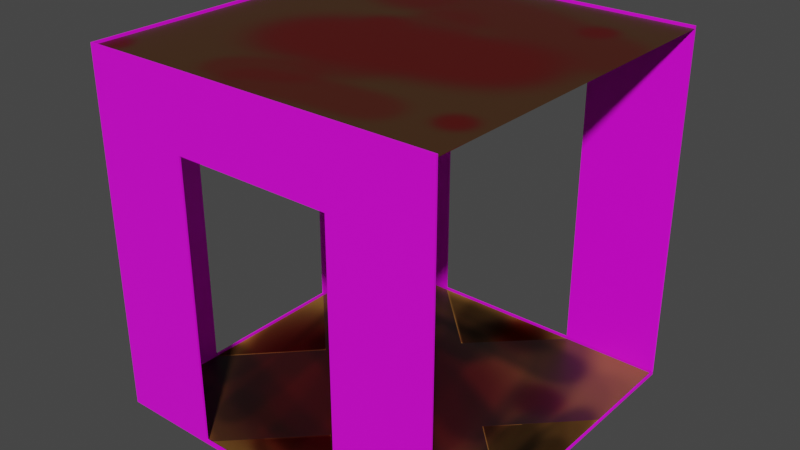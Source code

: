 # Source: Room_2.blend  (saved by Blender 4.1.24; exported with 4.5.12 LTS)
import bpy
from mathutils import Matrix  # noqa: F401  (used for matrix-valued properties, if any)

bpy.ops.wm.read_factory_settings(use_empty=True)
scene = bpy.context.scene
scene.name = 'Scene'

# ---- collections
col_collection = bpy.data.collections.new('Collection'); scene.collection.children.link(col_collection)

# ---- images (referenced by path relative to the original .blend; pixels are not part of the script)
import os
ASSET_DIR = os.environ.get("B2B_ASSET_DIR", "")  # directory of the original .blend (textures are referenced by path, not embedded)
HERE = os.path.dirname(os.path.abspath(__file__))  # packed textures are extracted next to this script under _unpacked/

def load_image(name, relpath, width, height, colorspace="sRGB"):
    """Load a texture the original file referenced (path relative to the .blend, or extracted next to this script)."""
    p = next((c for c in (os.path.join(HERE, relpath), os.path.join(ASSET_DIR, relpath)) if relpath and os.path.exists(c)), "")
    if p:
        img = bpy.data.images.load(p, check_existing=True)
        img.name = name
    else:  # same state as the original file: an image datablock whose file is absent (Cycles renders it pink)
        img = bpy.data.images.new(name, width, height)
        img.source = "FILE"
        img.filepath = "//" + (relpath or name)
    img.colorspace_settings.name = colorspace
    return img
img_43650604_grunge_red_brick_wall_texture_background_with_vintage = load_image('43650604-grunge-red-brick-wall-texture-background-with-vintage-', '43650604-grunge-red-brick-wall-texture-background-with-vintage-and-vignette-tone-horror-background.jpg', 1024, 1024, 'sRGB')
img_untitled_002 = load_image('Untitled.002', '_unpacked/Untitled.458c80df.png', 1024, 1024, 'sRGB')
img_untitled_001 = load_image('Untitled.001', '_unpacked/Untitled.010b44d7.png', 1024, 1024, 'sRGB')
img_untitled_004 = load_image('Untitled.004', '_unpacked/Untitled.bebf24ba.png', 1024, 1024, 'sRGB')

# ---- materials (node trees are filled in below, after node groups)
mat_material_003 = bpy.data.materials.new('Material.003')
mat_material_003.use_transparent_shadow = False
mat_material_001 = bpy.data.materials.new('Material.001')
mat_material_001.use_transparent_shadow = False
mat_material_002 = bpy.data.materials.new('Material.002')
mat_material_002.use_transparent_shadow = False
mat_material = bpy.data.materials.new('Material')
mat_material.use_transparent_shadow = False

# ---- material node trees
mat_material_003.use_nodes = True; mat_material_003.node_tree.nodes.clear()
_N = mat_material_003.node_tree.nodes; _L = mat_material_003.node_tree.links
n0 = _N.new('ShaderNodeOutputMaterial'); n0.name = 'Material Output'; n0.location = (300, 300)
n1 = _N.new('ShaderNodeBsdfPrincipled'); n1.name = 'Principled BSDF'; n1.location = (10, 300)
n1.distribution = 'GGX'
n1.subsurface_method = 'RANDOM_WALK_SKIN'
n1.inputs[3].default_value = 1.45
n1.inputs[27].default_value = (0.0, 0.0, 0.0, 1.0)
n1.inputs[28].default_value = 1.0
n2 = _N.new('ShaderNodeTexImage'); n2.name = 'Image Texture.001'; n2.location = (-316, 217)
n2.image = img_43650604_grunge_red_brick_wall_texture_background_with_vintage
_L.new(n1.outputs[0], n0.inputs[0])
_L.new(n2.outputs[0], n1.inputs[0])
n0.is_active_output = True
mat_material_001.use_nodes = True; mat_material_001.node_tree.nodes.clear()
_N = mat_material_001.node_tree.nodes; _L = mat_material_001.node_tree.links
n0 = _N.new('ShaderNodeOutputMaterial'); n0.name = 'Material Output'; n0.location = (300, 300)
n1 = _N.new('ShaderNodeBsdfPrincipled'); n1.name = 'Principled BSDF'; n1.location = (10, 300)
n1.distribution = 'GGX'
n1.subsurface_method = 'RANDOM_WALK_SKIN'
n1.inputs[3].default_value = 1.45
n1.inputs[27].default_value = (0.0, 0.0, 0.0, 1.0)
n1.inputs[28].default_value = 1.0
n2 = _N.new('ShaderNodeTexImage'); n2.name = 'Image Texture'; n2.location = (-324, 232)
n2.image = img_untitled_002
_L.new(n1.outputs[0], n0.inputs[0])
_L.new(n2.outputs[0], n1.inputs[0])
n0.is_active_output = True
mat_material_002.use_nodes = True; mat_material_002.node_tree.nodes.clear()
_N = mat_material_002.node_tree.nodes; _L = mat_material_002.node_tree.links
n0 = _N.new('ShaderNodeOutputMaterial'); n0.name = 'Material Output'; n0.location = (300, 300)
n1 = _N.new('ShaderNodeTexImage'); n1.name = 'Image Texture'; n1.location = (-330, 239)
n1.image = img_untitled_001
n2 = _N.new('ShaderNodeBsdfPrincipled'); n2.name = 'Principled BSDF'; n2.location = (10, 300)
n2.distribution = 'GGX'
n2.subsurface_method = 'RANDOM_WALK_SKIN'
n2.inputs[2].default_value = 0.0
n2.inputs[3].default_value = 1.45
n2.inputs[13].default_value = 0.0
n2.inputs[27].default_value = (0.0, 0.0, 0.0, 1.0)
n2.inputs[28].default_value = 1.0
_L.new(n2.outputs[0], n0.inputs[0])
_L.new(n1.outputs[0], n2.inputs[0])
n0.is_active_output = True
mat_material.use_nodes = True; mat_material.node_tree.nodes.clear()
_N = mat_material.node_tree.nodes; _L = mat_material.node_tree.links
n0 = _N.new('ShaderNodeBsdfPrincipled'); n0.name = 'Principled BSDF'; n0.location = (10, 300)
n0.distribution = 'GGX'
n0.subsurface_method = 'RANDOM_WALK_SKIN'
n0.inputs[3].default_value = 1.45
n0.inputs[27].default_value = (0.0, 0.0, 0.0, 1.0)
n0.inputs[28].default_value = 1.0
n1 = _N.new('ShaderNodeOutputMaterial'); n1.name = 'Material Output'; n1.location = (300, 300)
n2 = _N.new('ShaderNodeTexImage'); n2.name = 'Image Texture'; n2.location = (-366, 257)
n2.image = img_untitled_004
_L.new(n0.outputs[0], n1.inputs[0])
_L.new(n2.outputs[0], n0.inputs[0])
n1.is_active_output = True

# ---- world
world_world = bpy.data.worlds.new('World'); scene.world = world_world
world_world.use_nodes = True; world_world.node_tree.nodes.clear()
_N = world_world.node_tree.nodes; _L = world_world.node_tree.links
n0 = _N.new('ShaderNodeOutputWorld'); n0.name = 'World Output'; n0.location = (300, 300)
n1 = _N.new('ShaderNodeBackground'); n1.name = 'Background'; n1.location = (10, 300)
n1.inputs[0].default_value = (0.05088, 0.05088, 0.05088, 1.0)
_L.new(n1.outputs[0], n0.inputs[0])
n0.is_active_output = True
world_world.color = (0.05088, 0.05088, 0.05088)
world_world.use_sun_shadow = False
world_world.sun_shadow_jitter_overblur = 0.0

# ---- meshes
me_cube = bpy.data.meshes.new('Cube')
me_cube.from_pydata([(1.0, 1.0, 1.0), (1.0, 1.0, -1.0), (1.0, -1.0, 1.0), (1.0, -1.0, -1.0), (-1.0, 1.0, 1.0), (-1.0, 1.0, -1.0), (-1.0, -1.0, 1.0), (-1.0, -1.0, -1.0), (0.0, 0.0, -1.0), (-1.0, -0.4428, -1.0), (-1.0, 0.4428, -1.0), (-0.5572, 0.0, -1.0), (-1.0, 0.4428, 1.0), (-1.0, -0.4428, 1.0), (-0.443, -1.0, 1.0), (0.443, -1.0, 1.0), (0.443, -1.0, -1.0), (-0.443, -1.0, -1.0), (0.0, -0.557, -1.0), (1.0, 0.443, -1.0), (1.0, -0.443, -1.0), (0.557, 0.0, -1.0), (-0.443, 1.0, -1.0), (0.443, 1.0, -1.0), (0.0, 0.557, -1.0), (0.443, 1.0, 1.0), (-0.443, 1.0, 1.0), (1.0, 1.0, 0.5926), (-1.0, -1.0, 0.5926), (1.0, -1.0, 0.5926), (-1.0, 1.0, 0.5926), (-1.0, 0.4428, 0.5926), (-1.0, -0.4428, 0.5926), (-0.443, -1.0, 0.5926), (0.443, -1.0, 0.5926), (0.443, 1.0, 0.5926), (-0.443, 1.0, 0.5926), (1.0, 1.0, -0.9781), (1.0, -1.0, -0.9781), (-1.0, 1.0, -0.9781), (-1.0, 0.4428, -0.9781), (-0.443, -1.0, -0.9781), (1.0, -0.443, -0.9903), (0.443, 1.0, -0.9781), (-1.0, -1.0, -0.9781), (-1.0, -0.4428, -0.9781), (0.443, -1.0, -0.9781), (1.0, 0.443, -0.9903), (-0.443, 1.0, -0.9781)], [], [(29, 2, 15, 34), (28, 6, 13, 32), (9, 11, 8, 18, 17, 7), (5, 22, 24, 8, 11, 10), (8, 21, 20, 3, 16, 18), (35, 25, 0, 27), (24, 23, 1, 19, 21, 8), (31, 12, 4, 30), (9, 10, 11), (40, 10, 9, 45), (16, 17, 18), (41, 17, 16, 46), (33, 14, 6, 28), (19, 20, 21), (42, 20, 19, 47), (22, 23, 24), (43, 23, 22, 48), (30, 4, 26, 36), (39, 30, 36, 48), (25, 35, 36, 26), (41, 33, 28, 44), (14, 33, 34, 15), (12, 31, 32, 13), (40, 31, 30, 39), (43, 35, 27, 37), (44, 28, 32, 45), (38, 29, 34, 46), (3, 38, 46, 16), (7, 44, 45, 9), (1, 37, 47, 19), (23, 43, 37, 1), (10, 40, 39, 5), (17, 41, 44, 7), (20, 42, 38, 3), (5, 39, 48, 22)])
me_cube.polygons.foreach_set('material_index', [0, 0, 1, 1, 1, 0, 1, 0, 2, 0, 2, 0, 0, 2, 0, 2, 0, 0, 0, 0, 0, 0, 0, 0, 0, 0, 0, 0, 0, 0, 0, 0, 0, 0, 0])
_uv = me_cube.uv_layers.new(name='UVMap')
_uv.uv.foreach_set('vector', [0.5, 0.75, 0.625, 0.75, 0.625, 0.8196, 0.5, 0.8196, 0.5, 0.0, 0.625, 0.0, 0.625, 0.06965, 0.5, 0.06965, 0.125, 0.6803, 0.1803, 0.625, 0.25, 0.625, 0.25, 0.6946, 0.1946, 0.75, 0.125, 0.75, 0.125, 0.5, 0.1946, 0.5, 0.25, 0.5554, 0.25, 0.625, 0.1803, 0.625, 0.125, 0.5697, 0.25, 0.625, 0.3196, 0.625, 0.375, 0.6804, 0.375, 0.75, 0.3054, 0.75, 0.25, 0.6946, 0.5, 0.4304, 0.625, 0.4304, 0.625, 0.5, 0.5, 0.5, 0.25, 0.5554, 0.3054, 0.5, 0.375, 0.5, 0.375, 0.5696, 0.3196, 0.625, 0.25, 0.625, 0.5, 0.1803, 0.625, 0.1803, 0.625, 0.25, 0.5, 0.25, 0.125, 0.6803, 0.125, 0.625, 0.1803, 0.625, 0.4375, 0.1803, 0.375, 0.1803, 0.375, 0.06965, 0.4375, 0.06965, 0.25, 0.75, 0.1946, 0.75, 0.25, 0.6946, 0.4375, 0.9304, 0.375, 0.9304, 0.375, 0.8196, 0.4375, 0.8196, 0.5, 0.9304, 0.625, 0.9304, 0.625, 1.0, 0.5, 1.0, 0.375, 0.5696, 0.375, 0.6804, 0.3196, 0.625, 0.4375, 0.6804, 0.375, 0.6804, 0.375, 0.5696, 0.4375, 0.5696, 0.1946, 0.5, 0.25, 0.5, 0.25, 0.5554, 0.4375, 0.4304, 0.375, 0.4304, 0.375, 0.3196, 0.4375, 0.3196, 0.5, 0.25, 0.625, 0.25, 0.625, 0.3196, 0.5, 0.3196, 0.4375, 0.25, 0.5, 0.25, 0.5, 0.3196, 0.4375, 0.3196, 0.625, 0.4304, 0.5, 0.4304, 0.5, 0.3196, 0.625, 0.3196, 0.4375, 0.9304, 0.5, 0.9304, 0.5, 1.0, 0.4375, 1.0, 0.625, 0.9304, 0.5, 0.9304, 0.5, 0.8196, 0.625, 0.8196, 0.625, 0.1803, 0.5, 0.1803, 0.5, 0.06965, 0.625, 0.06965, 0.4375, 0.1803, 0.5, 0.1803, 0.5, 0.25, 0.4375, 0.25, 0.4375, 0.4304, 0.5, 0.4304, 0.5, 0.5, 0.4375, 0.5, 0.4375, 0.0, 0.5, 0.0, 0.5, 0.06965, 0.4375, 0.06965, 0.4375, 0.75, 0.5, 0.75, 0.5, 0.8196, 0.4375, 0.8196, 0.375, 0.75, 0.4375, 0.75, 0.4375, 0.8196, 0.375, 0.8196, 0.375, 0.0, 0.4375, 0.0, 0.4375, 0.06965, 0.375, 0.06965, 0.375, 0.5, 0.4375, 0.5, 0.4375, 0.5696, 0.375, 0.5696, 0.375, 0.4304, 0.4375, 0.4304, 0.4375, 0.5, 0.375, 0.5, 0.375, 0.1803, 0.4375, 0.1803, 0.4375, 0.25, 0.375, 0.25, 0.375, 0.9304, 0.4375, 0.9304, 0.4375, 1.0, 0.375, 1.0, 0.375, 0.6804, 0.4375, 0.6804, 0.4375, 0.75, 0.375, 0.75, 0.375, 0.25, 0.4375, 0.25, 0.4375, 0.3196, 0.375, 0.3196])
me_cube.materials.append(mat_material_003)
me_cube.materials.append(mat_material_001)
me_cube.materials.append(mat_material_002)
me_cube.use_mirror_vertex_groups = False
me_cube.update()
me_plane_001 = bpy.data.meshes.new('Plane.001')
me_plane_001.from_pydata([(-1.0, -1.0, 0.0), (1.0, -1.0, 0.0), (-1.0, 1.0, 0.0), (1.0, 1.0, 0.0)], [], [(0, 1, 3, 2)])
_uv = me_plane_001.uv_layers.new(name='UVMap')
_uv.uv.foreach_set('vector', [0.0, 0.0, 1.0, 0.0, 1.0, 1.0, 0.0, 1.0])
me_plane_001.materials.append(mat_material)
me_plane_001.update()

# ---- objects
ob_cube = bpy.data.objects.new('Cube', me_cube)
ob_roof = bpy.data.objects.new('Roof', me_plane_001)

# ---- transforms, parenting, visibility, modifiers, constraints
ob_cube.location = (0.0, 0.0, 53.91)
ob_cube.scale = (45.0, 45.0, 45.0)
ob_cube.lock_rotations_4d = False
ob_cube.empty_display_type = 'ARROWS'
ob_cube.lineart.crease_threshold = 0.0
_m = ob_cube.modifiers.new('Solidify', 'SOLIDIFY')
ob_roof.location = (0.0, 0.02097, 98.3)
ob_roof.scale = (45.0, 45.0, 45.0)

# ---- collection membership
col_collection.objects.link(ob_cube)
col_collection.objects.link(ob_roof)

# ---- scene / render settings (as saved in the file)
scene.frame_start = 1; scene.frame_end = 250; scene.frame_set(1)
scene.render.engine = 'BLENDER_EEVEE_NEXT'
scene.cycles.sampling_pattern = 'TABULATED_SOBOL'
scene.cycles.use_light_tree = False
scene.eevee.ray_tracing_options.trace_max_roughness = 0.0
scene.view_settings.view_transform = 'Filmic'
bpy.context.view_layer.update()

# ---- added for rendering (the .blend has no active camera and no usable light): camera, sun
cam_auto = bpy.data.cameras.new('AutoCamera')
cam_auto.lens = 50.0
cam_auto.sensor_width = 36.0
cam_auto.clip_end = 2531.39
ob_auto_camera = bpy.data.objects.new('AutoCamera', cam_auto)
scene.collection.objects.link(ob_auto_camera)
ob_auto_camera.location = (144.239, -173.077, 169.306)
ob_auto_camera.rotation_euler = (1.09748, -7.21219e-08, 0.694738)
scene.camera = ob_auto_camera
light_auto_sun = bpy.data.lights.new('AutoSun', 'SUN')
light_auto_sun.energy = 3.0
light_auto_sun.angle = 0.0523599
ob_auto_sun = bpy.data.objects.new('AutoSun', light_auto_sun)
scene.collection.objects.link(ob_auto_sun)
ob_auto_sun.rotation_euler = (0.872665, 0.174533, 0.523599)
bpy.context.view_layer.update()
